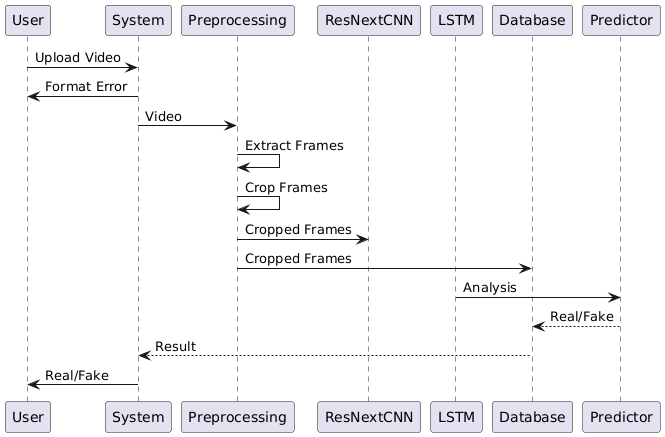

The diagram above was rendered by PlantUML. Its source (embedded in the PNG):
@startuml
participant User as Foo
participant System as Foo1
participant Preprocessing as Foo2
participant ResNextCNN as Foo3
participant LSTM as Foo4
participant Database as Foo6
participant Predictor as Foo5

Foo -> Foo1 : Upload Video 
Foo1 -> Foo : Format Error
Foo1 -> Foo2 : Video
Foo2 -> Foo2 : Extract Frames
Foo2 -> Foo2 : Crop Frames
Foo2 -> Foo3 : Cropped Frames
Foo2 -> Foo6 : Cropped Frames
Foo4 -> Foo5 : Analysis
Foo5 --> Foo6 : Real/Fake
Foo6 --> Foo1 : Result
Foo1 -> Foo : Real/Fake
@enduml